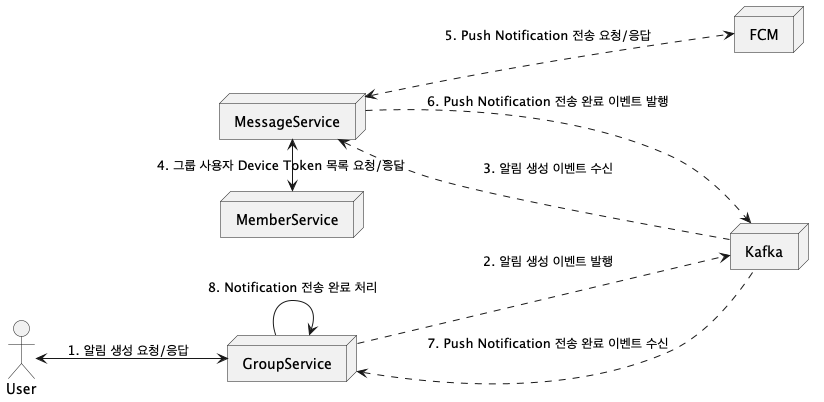

The diagram above was rendered by PlantUML. Its source (embedded in the PNG):
@startuml


actor User as user

left to right direction

node Kafka as kafka
node GroupService as group_service
node MemberService as member_service
node MessageService as message_service
node FCM as fcm

'user -[hidden]right-> group_service
'user -[hidden]right-> fcm
'kafka -[hidden]left-> message_service
'message_service-[hidden]up->group_service
'member_service-[hidden]right->message_service
'message_service-[hidden]left-member_service
'fcm -[hidden]down-> message_service
'fcm -[hidden]right-user

user <--> group_service: 1. 알림 생성 요청/응답
group_service -.-> kafka: 2. 알림 생성 이벤트 발행
message_service <-.- kafka: 3. 알림 생성 이벤트 수신
message_service <-> member_service: 4. 그룹 사용자 Device Token 목록 요청/응답
message_service <-.-> fcm: 5. Push Notification 전송 요청/응답
message_service -.-> kafka: 6. Push Notification 전송 완료 이벤트 발행
group_service <-.- kafka: 7. Push Notification 전송 완료 이벤트 수신
group_service  -> group_service: 8. Notification 전송 완료 처리
@enduml